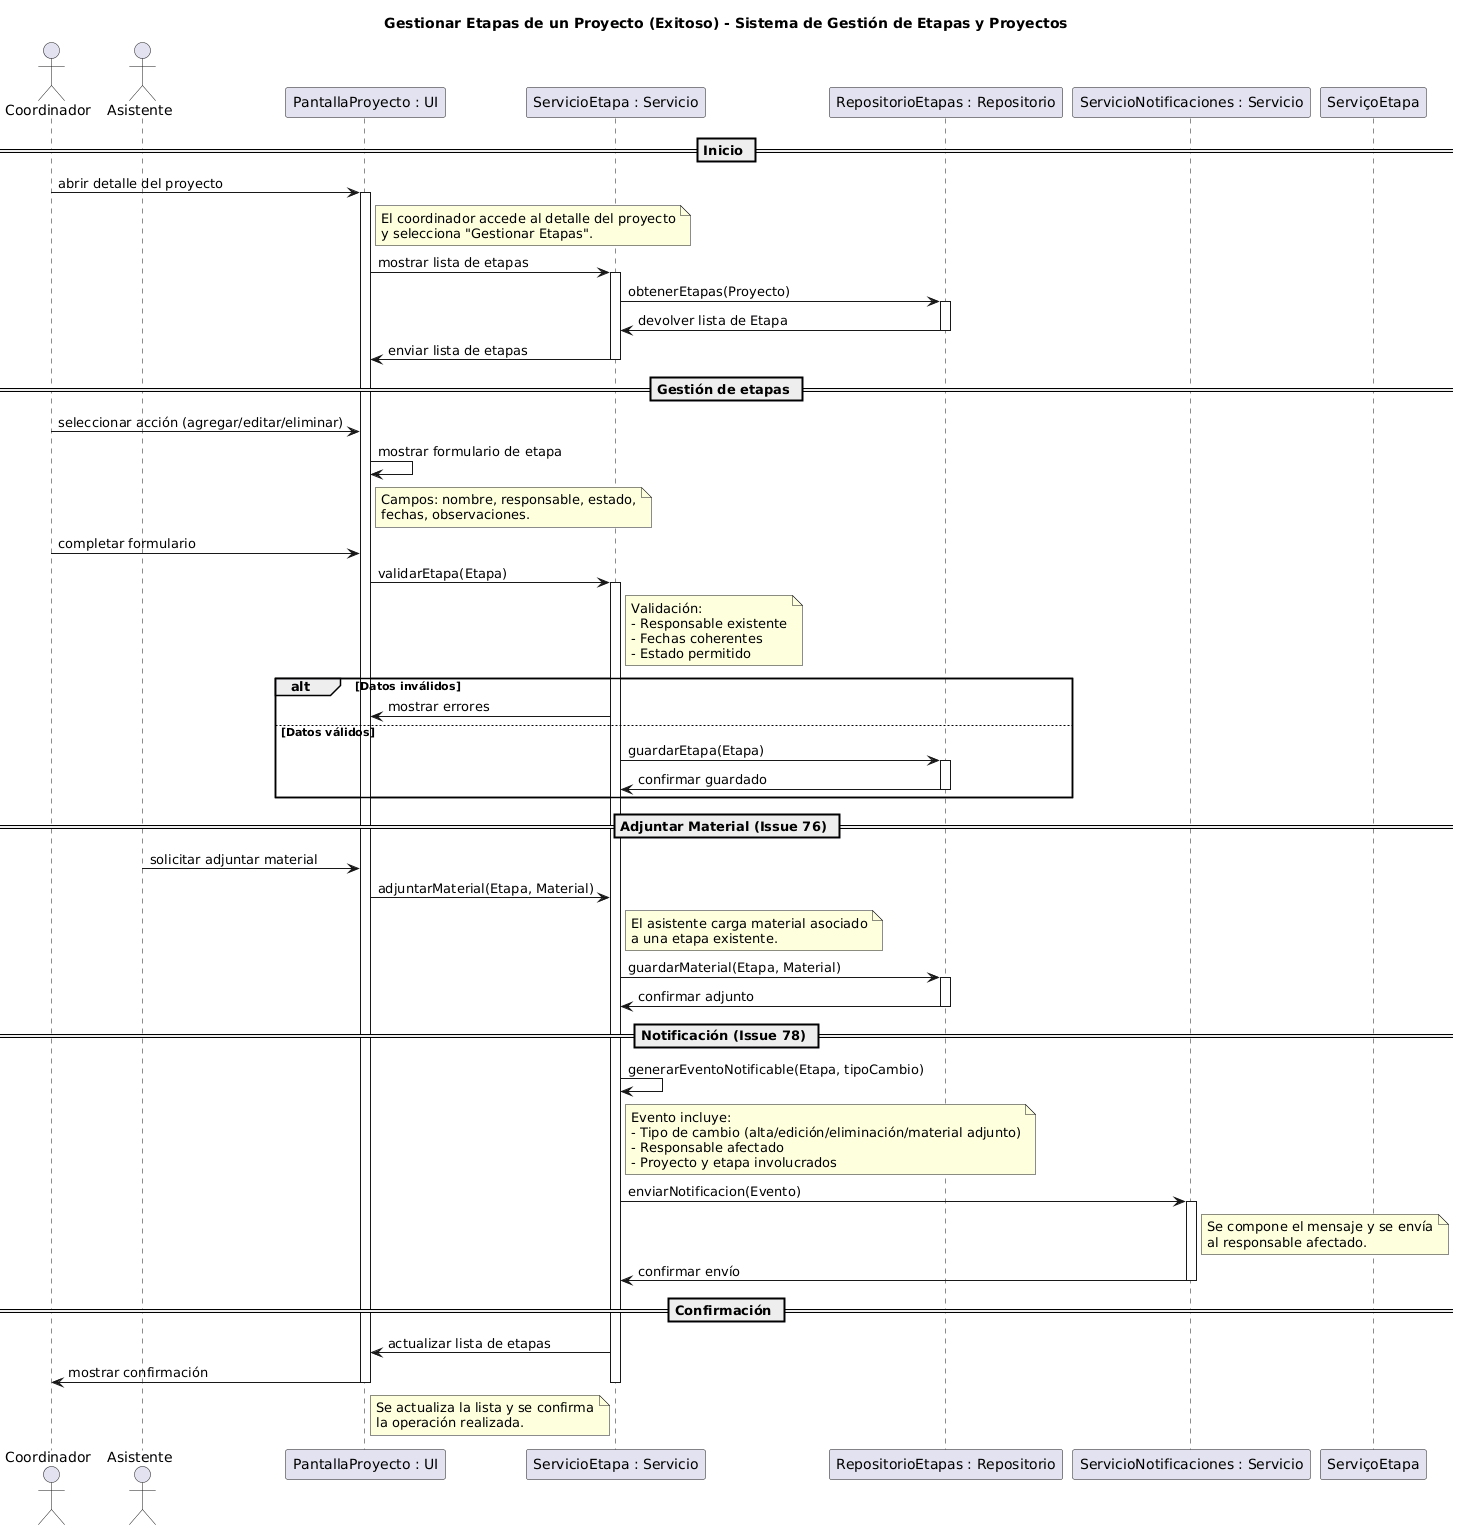

The diagram above was rendered by PlantUML. Its source (embedded in the PNG):
@startuml
title Gestionar Etapas de un Proyecto (Exitoso) - Sistema de Gestión de Etapas y Proyectos

actor Coordinador
actor Asistente
participant "PantallaProyecto : UI" as PantallaProyecto
participant "ServicioEtapa : Servicio" as ServicioEtapa
participant "RepositorioEtapas : Repositorio" as RepositorioEtapas
participant "ServicioNotificaciones : Servicio" as ServicioNotificaciones

== Inicio ==
Coordinador -> PantallaProyecto : abrir detalle del proyecto
activate PantallaProyecto
note right of PantallaProyecto
El coordinador accede al detalle del proyecto
y selecciona "Gestionar Etapas".
end note

PantallaProyecto -> ServicioEtapa : mostrar lista de etapas
activate ServicioEtapa
ServicioEtapa -> RepositorioEtapas : obtenerEtapas(Proyecto)
activate RepositorioEtapas
RepositorioEtapas -> ServicioEtapa : devolver lista de Etapa
deactivate RepositorioEtapas
ServicioEtapa -> PantallaProyecto : enviar lista de etapas
deactivate ServicioEtapa

== Gestión de etapas ==
Coordinador -> PantallaProyecto : seleccionar acción (agregar/editar/eliminar)

PantallaProyecto -> PantallaProyecto : mostrar formulario de etapa
note right of PantallaProyecto
Campos: nombre, responsable, estado,
fechas, observaciones.
end note

Coordinador -> PantallaProyecto : completar formulario
PantallaProyecto -> ServicioEtapa : validarEtapa(Etapa)
activate ServicioEtapa
note right of ServicioEtapa
Validación:
- Responsable existente
- Fechas coherentes
- Estado permitido
end note

alt Datos inválidos
    ServicioEtapa -> PantallaProyecto : mostrar errores
    deactivate ServiçoEtapa

else Datos válidos
    ServicioEtapa -> RepositorioEtapas : guardarEtapa(Etapa)
    activate RepositorioEtapas
    RepositorioEtapas -> ServicioEtapa : confirmar guardado
    deactivate RepositorioEtapas
end

== Adjuntar Material (Issue 76) ==
Asistente -> PantallaProyecto : solicitar adjuntar material
PantallaProyecto -> ServicioEtapa : adjuntarMaterial(Etapa, Material)
note right of ServicioEtapa
El asistente carga material asociado
a una etapa existente.
end note

ServicioEtapa -> RepositorioEtapas : guardarMaterial(Etapa, Material)
activate RepositorioEtapas
RepositorioEtapas -> ServicioEtapa : confirmar adjunto
deactivate RepositorioEtapas

== Notificación (Issue 78) ==
ServicioEtapa -> ServicioEtapa : generarEventoNotificable(Etapa, tipoCambio)
note right of ServicioEtapa
Evento incluye:
- Tipo de cambio (alta/edición/eliminación/material adjunto)
- Responsable afectado
- Proyecto y etapa involucrados
end note

ServicioEtapa -> ServicioNotificaciones : enviarNotificacion(Evento)
activate ServicioNotificaciones
note right of ServicioNotificaciones
Se compone el mensaje y se envía
al responsable afectado.
end note
ServicioNotificaciones -> ServicioEtapa : confirmar envío
deactivate ServicioNotificaciones

== Confirmación ==
ServicioEtapa -> PantallaProyecto : actualizar lista de etapas
PantallaProyecto -> Coordinador : mostrar confirmación
note right of PantallaProyecto
Se actualiza la lista y se confirma
la operación realizada.
end note

deactivate ServicioEtapa
deactivate PantallaProyecto
@enduml